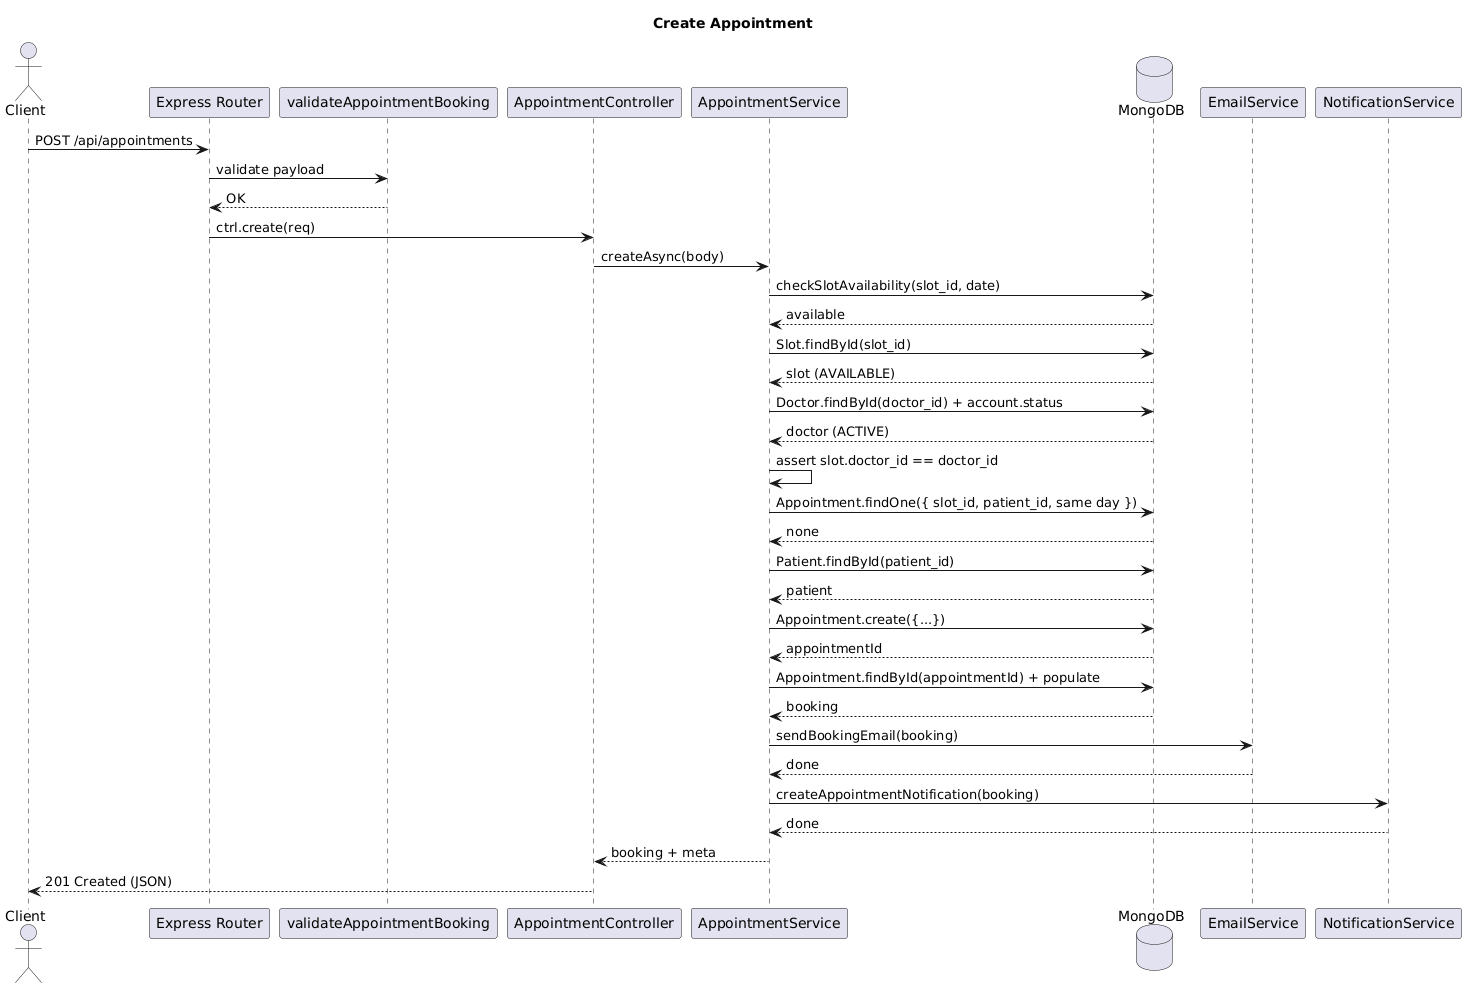

The diagram above was rendered by PlantUML. Its source (embedded in the PNG):
@startuml
title Create Appointment

actor Client
participant "Express Router" as Router
participant validateAppointmentBooking as Validate
participant "AppointmentController" as Ctrl
participant "AppointmentService" as Svc
database "MongoDB" as DB
participant "EmailService" as Mail
participant "NotificationService" as Noti

Client -> Router: POST /api/appointments
Router -> Validate: validate payload
Validate --> Router: OK
Router -> Ctrl: ctrl.create(req)

Ctrl -> Svc: createAsync(body)

' Check slot and doctor
Svc -> DB: checkSlotAvailability(slot_id, date)
DB --> Svc: available
Svc -> DB: Slot.findById(slot_id)
DB --> Svc: slot (AVAILABLE)
Svc -> DB: Doctor.findById(doctor_id) + account.status
DB --> Svc: doctor (ACTIVE)
Svc -> Svc: assert slot.doctor_id == doctor_id
Svc -> DB: Appointment.findOne({ slot_id, patient_id, same day })
DB --> Svc: none

' Create appointment
Svc -> DB: Patient.findById(patient_id)
DB --> Svc: patient
Svc -> DB: Appointment.create({...})
DB --> Svc: appointmentId

' Enrich + side effects (best effort)
Svc -> DB: Appointment.findById(appointmentId) + populate
DB --> Svc: booking
Svc -> Mail: sendBookingEmail(booking)
Mail --> Svc: done
Svc -> Noti: createAppointmentNotification(booking)
Noti --> Svc: done

Svc --> Ctrl: booking + meta
Ctrl --> Client: 201 Created (JSON)
@enduml